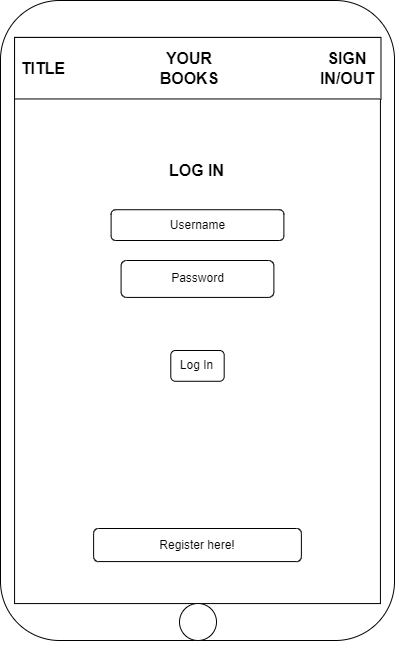

The diagram above was exported from draw.io. Its source (the exported page's mxGraphModel, read from the mxfile embedded in the PNG):
<mxGraphModel dx="1434" dy="756" grid="1" gridSize="10" guides="1" tooltips="1" connect="1" arrows="1" fold="1" page="1" pageScale="1" pageWidth="827" pageHeight="1169" math="0" shadow="0">
  <root>
    <mxCell id="0" />
    <mxCell id="1" parent="0" />
    <mxCell id="NtYOXaY4aQuWiiQC9rPY-51" value="" style="group" vertex="1" connectable="0" parent="1">
      <mxGeometry x="216" y="40" width="394" height="650" as="geometry" />
    </mxCell>
    <mxCell id="NtYOXaY4aQuWiiQC9rPY-2" value="" style="rounded=1;whiteSpace=wrap;html=1;" vertex="1" parent="NtYOXaY4aQuWiiQC9rPY-51">
      <mxGeometry width="394" height="640" as="geometry" />
    </mxCell>
    <mxCell id="NtYOXaY4aQuWiiQC9rPY-3" value="" style="rounded=0;whiteSpace=wrap;html=1;" vertex="1" parent="NtYOXaY4aQuWiiQC9rPY-51">
      <mxGeometry x="14.071428571428571" y="36.92307692307693" width="365.85714285714283" height="566.1538461538462" as="geometry" />
    </mxCell>
    <mxCell id="NtYOXaY4aQuWiiQC9rPY-5" value="" style="rounded=0;whiteSpace=wrap;html=1;" vertex="1" parent="NtYOXaY4aQuWiiQC9rPY-51">
      <mxGeometry x="14.071428571428571" y="36.92307692307693" width="366.42" height="61.53846153846154" as="geometry" />
    </mxCell>
    <mxCell id="NtYOXaY4aQuWiiQC9rPY-6" value="&lt;b&gt;&lt;font style=&quot;font-size: 16px;&quot;&gt;TITLE&lt;/font&gt;&lt;/b&gt;" style="text;html=1;align=center;verticalAlign=middle;whiteSpace=wrap;rounded=0;" vertex="1" parent="NtYOXaY4aQuWiiQC9rPY-51">
      <mxGeometry x="25.891428571428573" y="49.23076923076924" width="33.77142857142857" height="36.92307692307693" as="geometry" />
    </mxCell>
    <mxCell id="NtYOXaY4aQuWiiQC9rPY-7" value="&lt;b&gt;&lt;font style=&quot;font-size: 16px;&quot;&gt;YOUR BOOKS&lt;/font&gt;&lt;/b&gt;" style="text;html=1;align=center;verticalAlign=middle;whiteSpace=wrap;rounded=0;" vertex="1" parent="NtYOXaY4aQuWiiQC9rPY-51">
      <mxGeometry x="172.2342857142857" y="49.23076923076924" width="33.77142857142857" height="36.92307692307693" as="geometry" />
    </mxCell>
    <mxCell id="NtYOXaY4aQuWiiQC9rPY-8" value="&lt;b&gt;&lt;font style=&quot;font-size: 16px;&quot;&gt;SIGN IN/OUT&lt;/font&gt;&lt;/b&gt;" style="text;html=1;align=center;verticalAlign=middle;whiteSpace=wrap;rounded=0;" vertex="1" parent="NtYOXaY4aQuWiiQC9rPY-51">
      <mxGeometry x="329.8342857142857" y="49.23076923076924" width="33.77142857142857" height="36.92307692307693" as="geometry" />
    </mxCell>
    <mxCell id="NtYOXaY4aQuWiiQC9rPY-45" value="&lt;b&gt;&lt;font style=&quot;font-size: 16px;&quot;&gt;LOG IN&lt;/font&gt;&lt;/b&gt;" style="text;html=1;align=center;verticalAlign=middle;whiteSpace=wrap;rounded=0;" vertex="1" parent="NtYOXaY4aQuWiiQC9rPY-51">
      <mxGeometry x="166.49" y="150" width="61" height="40" as="geometry" />
    </mxCell>
    <mxCell id="NtYOXaY4aQuWiiQC9rPY-47" value="Username" style="rounded=1;whiteSpace=wrap;html=1;" vertex="1" parent="NtYOXaY4aQuWiiQC9rPY-51">
      <mxGeometry x="110.6" y="209.23" width="172.79" height="30.77" as="geometry" />
    </mxCell>
    <mxCell id="NtYOXaY4aQuWiiQC9rPY-48" value="Password" style="rounded=1;whiteSpace=wrap;html=1;" vertex="1" parent="NtYOXaY4aQuWiiQC9rPY-51">
      <mxGeometry x="120.58999999999999" y="260" width="152.79" height="36.92" as="geometry" />
    </mxCell>
    <mxCell id="NtYOXaY4aQuWiiQC9rPY-49" value="Log In" style="rounded=1;whiteSpace=wrap;html=1;labelBackgroundColor=default;" vertex="1" parent="NtYOXaY4aQuWiiQC9rPY-51">
      <mxGeometry x="170.29000000000002" y="350" width="53.39" height="30.77" as="geometry" />
    </mxCell>
    <mxCell id="NtYOXaY4aQuWiiQC9rPY-50" value="Register here!" style="text;html=1;align=center;verticalAlign=middle;whiteSpace=wrap;rounded=1;fillColor=default;strokeColor=default;" vertex="1" parent="NtYOXaY4aQuWiiQC9rPY-51">
      <mxGeometry x="93.10999999999999" y="528" width="207.77" height="33.08" as="geometry" />
    </mxCell>
    <mxCell id="NtYOXaY4aQuWiiQC9rPY-52" value="" style="ellipse;whiteSpace=wrap;html=1;aspect=fixed;" vertex="1" parent="NtYOXaY4aQuWiiQC9rPY-51">
      <mxGeometry x="179" y="603" width="37" height="37" as="geometry" />
    </mxCell>
  </root>
</mxGraphModel>